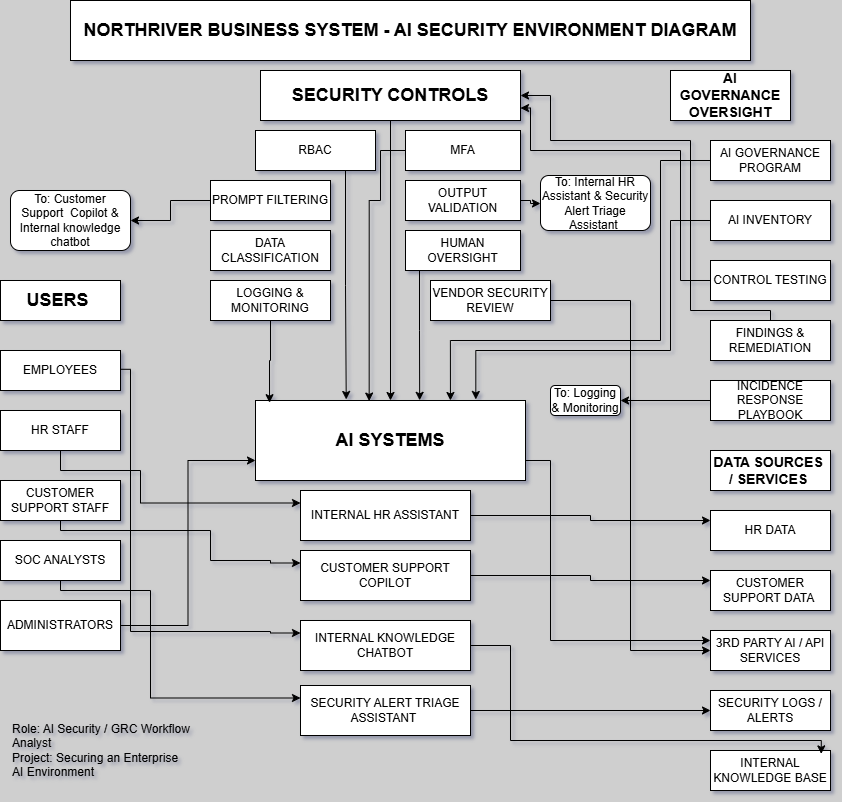

The diagram above was exported from draw.io. Its source (the exported page's mxGraphModel, read from the mxfile embedded in the PNG):
<mxGraphModel dx="1016" dy="582" grid="1" gridSize="10" guides="1" tooltips="1" connect="1" arrows="1" fold="1" page="1" pageScale="1" pageWidth="850" pageHeight="1100" background="#CFCFCF" math="0" shadow="1">
  <root>
    <mxCell id="0" />
    <mxCell id="1" parent="0" />
    <mxCell id="zbqWn-nxZhPXbXaEmndf-4" parent="1" style="rounded=0;whiteSpace=wrap;html=1;" value="&lt;b&gt;&lt;font style=&quot;font-size: 18px;&quot;&gt;NORTHRIVER BUSINESS SYSTEM - AI SECURITY ENVIRONMENT DIAGRAM&lt;/font&gt;&lt;/b&gt;" vertex="1">
      <mxGeometry height="60" width="680" x="80" y="10" as="geometry" />
    </mxCell>
    <mxCell id="zbqWn-nxZhPXbXaEmndf-5" parent="1" style="rounded=0;whiteSpace=wrap;html=1;" value="&lt;b&gt;&lt;font style=&quot;font-size: 18px;&quot;&gt;USERS&amp;nbsp;&lt;/font&gt;&lt;/b&gt;" vertex="1">
      <mxGeometry height="40" width="120" x="10" y="290" as="geometry" />
    </mxCell>
    <mxCell id="zbqWn-nxZhPXbXaEmndf-43" edge="1" parent="1" style="edgeStyle=orthogonalEdgeStyle;rounded=0;orthogonalLoop=1;jettySize=auto;html=1;entryX=0;entryY=0.25;entryDx=0;entryDy=0;" target="zbqWn-nxZhPXbXaEmndf-30">
      <mxGeometry relative="1" as="geometry">
        <Array as="points">
          <mxPoint x="140" y="379" />
          <mxPoint x="140" y="641" />
          <mxPoint x="280" y="641" />
          <mxPoint x="280" y="643" />
        </Array>
        <mxPoint x="120" y="378.75" as="sourcePoint" />
        <mxPoint x="300" y="641" as="targetPoint" />
      </mxGeometry>
    </mxCell>
    <mxCell id="zbqWn-nxZhPXbXaEmndf-6" parent="1" style="rounded=0;whiteSpace=wrap;html=1;" value="EMPLOYEES" vertex="1">
      <mxGeometry height="40" width="120" x="10" y="360" as="geometry" />
    </mxCell>
    <mxCell id="zbqWn-nxZhPXbXaEmndf-38" edge="1" parent="1" source="zbqWn-nxZhPXbXaEmndf-7" style="edgeStyle=orthogonalEdgeStyle;rounded=0;orthogonalLoop=1;jettySize=auto;html=1;entryX=0;entryY=0.25;entryDx=0;entryDy=0;exitX=0.5;exitY=1;exitDx=0;exitDy=0;" target="zbqWn-nxZhPXbXaEmndf-28">
      <mxGeometry relative="1" as="geometry">
        <Array as="points">
          <mxPoint x="70" y="480" />
          <mxPoint x="150" y="480" />
          <mxPoint x="150" y="513" />
        </Array>
      </mxGeometry>
    </mxCell>
    <mxCell id="zbqWn-nxZhPXbXaEmndf-7" parent="1" style="rounded=0;whiteSpace=wrap;html=1;" value="HR STAFF" vertex="1">
      <mxGeometry height="40" width="120" x="10" y="420" as="geometry" />
    </mxCell>
    <mxCell id="zbqWn-nxZhPXbXaEmndf-42" edge="1" parent="1" source="zbqWn-nxZhPXbXaEmndf-8" style="edgeStyle=orthogonalEdgeStyle;rounded=0;orthogonalLoop=1;jettySize=auto;html=1;entryX=0;entryY=0.25;entryDx=0;entryDy=0;" target="zbqWn-nxZhPXbXaEmndf-29">
      <mxGeometry relative="1" as="geometry">
        <Array as="points">
          <mxPoint x="70" y="540" />
          <mxPoint x="220" y="540" />
          <mxPoint x="220" y="570" />
          <mxPoint x="280" y="570" />
          <mxPoint x="280" y="573" />
        </Array>
        <mxPoint x="290" y="573" as="targetPoint" />
      </mxGeometry>
    </mxCell>
    <mxCell id="zbqWn-nxZhPXbXaEmndf-8" parent="1" style="rounded=0;whiteSpace=wrap;html=1;" value="CUSTOMER SUPPORT STAFF" vertex="1">
      <mxGeometry height="40" width="120" x="10" y="490" as="geometry" />
    </mxCell>
    <mxCell id="zbqWn-nxZhPXbXaEmndf-41" edge="1" parent="1" source="zbqWn-nxZhPXbXaEmndf-9" style="edgeStyle=orthogonalEdgeStyle;rounded=0;orthogonalLoop=1;jettySize=auto;html=1;exitX=0.5;exitY=1;exitDx=0;exitDy=0;entryX=0;entryY=0.25;entryDx=0;entryDy=0;" target="zbqWn-nxZhPXbXaEmndf-31">
      <mxGeometry relative="1" as="geometry">
        <Array as="points">
          <mxPoint x="70" y="600" />
          <mxPoint x="160" y="600" />
          <mxPoint x="160" y="708" />
        </Array>
      </mxGeometry>
    </mxCell>
    <mxCell id="zbqWn-nxZhPXbXaEmndf-9" parent="1" style="rounded=0;whiteSpace=wrap;html=1;" value="SOC ANALYSTS" vertex="1">
      <mxGeometry height="40" width="120" x="10" y="550" as="geometry" />
    </mxCell>
    <mxCell id="zbqWn-nxZhPXbXaEmndf-44" edge="1" parent="1" source="zbqWn-nxZhPXbXaEmndf-10" style="edgeStyle=orthogonalEdgeStyle;rounded=0;orthogonalLoop=1;jettySize=auto;html=1;entryX=0;entryY=0.75;entryDx=0;entryDy=0;" target="zbqWn-nxZhPXbXaEmndf-27">
      <mxGeometry relative="1" as="geometry" />
    </mxCell>
    <mxCell id="zbqWn-nxZhPXbXaEmndf-10" parent="1" style="rounded=0;whiteSpace=wrap;html=1;" value="ADMINISTRATORS" vertex="1">
      <mxGeometry height="50" width="120" x="10" y="610" as="geometry" />
    </mxCell>
    <mxCell id="zbqWn-nxZhPXbXaEmndf-11" parent="1" style="rounded=0;whiteSpace=wrap;html=1;" value="&lt;b&gt;&lt;font style=&quot;font-size: 18px;&quot;&gt;SECURITY CONTROLS&lt;/font&gt;&lt;/b&gt;" vertex="1">
      <mxGeometry height="50" width="260" x="270" y="80" as="geometry" />
    </mxCell>
    <mxCell id="zbqWn-nxZhPXbXaEmndf-13" parent="1" style="rounded=0;whiteSpace=wrap;html=1;" value="RBAC" vertex="1">
      <mxGeometry height="40" width="120" x="265" y="140" as="geometry" />
    </mxCell>
    <mxCell id="zbqWn-nxZhPXbXaEmndf-62" edge="1" parent="1" source="zbqWn-nxZhPXbXaEmndf-14" style="edgeStyle=orthogonalEdgeStyle;rounded=0;orthogonalLoop=1;jettySize=auto;html=1;entryX=1;entryY=0.5;entryDx=0;entryDy=0;" target="zbqWn-nxZhPXbXaEmndf-61">
      <mxGeometry relative="1" as="geometry" />
    </mxCell>
    <mxCell id="zbqWn-nxZhPXbXaEmndf-14" parent="1" style="rounded=0;whiteSpace=wrap;html=1;" value="PROMPT FILTERING" vertex="1">
      <mxGeometry height="40" width="120" x="220" y="190" as="geometry" />
    </mxCell>
    <mxCell id="zbqWn-nxZhPXbXaEmndf-15" parent="1" style="rounded=0;whiteSpace=wrap;html=1;" value="MFA" vertex="1">
      <mxGeometry height="40" width="115" x="415" y="140" as="geometry" />
    </mxCell>
    <mxCell id="zbqWn-nxZhPXbXaEmndf-64" edge="1" parent="1" source="zbqWn-nxZhPXbXaEmndf-16" style="edgeStyle=orthogonalEdgeStyle;rounded=0;orthogonalLoop=1;jettySize=auto;html=1;" target="zbqWn-nxZhPXbXaEmndf-63">
      <mxGeometry relative="1" as="geometry">
        <Array as="points">
          <mxPoint x="540" y="210" />
          <mxPoint x="540" y="213" />
        </Array>
      </mxGeometry>
    </mxCell>
    <mxCell id="zbqWn-nxZhPXbXaEmndf-16" parent="1" style="rounded=0;whiteSpace=wrap;html=1;" value="OUTPUT VALIDATION" vertex="1">
      <mxGeometry height="40" width="115" x="415" y="190" as="geometry" />
    </mxCell>
    <mxCell id="zbqWn-nxZhPXbXaEmndf-17" parent="1" style="rounded=0;whiteSpace=wrap;html=1;" value="HUMAN OVERSIGHT" vertex="1">
      <mxGeometry height="40" width="115" x="415" y="240" as="geometry" />
    </mxCell>
    <mxCell id="zbqWn-nxZhPXbXaEmndf-18" parent="1" style="rounded=0;whiteSpace=wrap;html=1;" value="DATA CLASSIFICATION" vertex="1">
      <mxGeometry height="40" width="120" x="220" y="240" as="geometry" />
    </mxCell>
    <mxCell id="zbqWn-nxZhPXbXaEmndf-51" edge="1" parent="1" source="zbqWn-nxZhPXbXaEmndf-19" style="edgeStyle=orthogonalEdgeStyle;rounded=0;orthogonalLoop=1;jettySize=auto;html=1;entryX=0;entryY=0.5;entryDx=0;entryDy=0;" target="zbqWn-nxZhPXbXaEmndf-35">
      <mxGeometry relative="1" as="geometry" />
    </mxCell>
    <mxCell id="zbqWn-nxZhPXbXaEmndf-19" parent="1" style="rounded=0;whiteSpace=wrap;html=1;" value="VENDOR SECURITY REVIEW" vertex="1">
      <mxGeometry height="40" width="120" x="440" y="290" as="geometry" />
    </mxCell>
    <mxCell id="zbqWn-nxZhPXbXaEmndf-20" parent="1" style="rounded=0;whiteSpace=wrap;html=1;" value="LOGGING &amp;amp; MONITORING" vertex="1">
      <mxGeometry height="40" width="120" x="220" y="290" as="geometry" />
    </mxCell>
    <mxCell id="zbqWn-nxZhPXbXaEmndf-21" parent="1" style="rounded=0;whiteSpace=wrap;html=1;" value="&lt;b&gt;&lt;font style=&quot;font-size: 14px;&quot;&gt;AI GOVERNANCE OVERSIGHT&lt;/font&gt;&lt;/b&gt;" vertex="1">
      <mxGeometry height="50" width="120" x="680" y="80" as="geometry" />
    </mxCell>
    <mxCell id="zbqWn-nxZhPXbXaEmndf-22" parent="1" style="rounded=0;whiteSpace=wrap;html=1;" value="AI GOVERNANCE PROGRAM" vertex="1">
      <mxGeometry height="40" width="120" x="720" y="150" as="geometry" />
    </mxCell>
    <mxCell id="zbqWn-nxZhPXbXaEmndf-23" parent="1" style="rounded=0;whiteSpace=wrap;html=1;" value="AI INVENTORY" vertex="1">
      <mxGeometry height="40" width="120" x="720" y="210" as="geometry" />
    </mxCell>
    <mxCell id="zbqWn-nxZhPXbXaEmndf-71" edge="1" parent="1" source="zbqWn-nxZhPXbXaEmndf-24" style="edgeStyle=orthogonalEdgeStyle;rounded=0;orthogonalLoop=1;jettySize=auto;html=1;entryX=1;entryY=0.75;entryDx=0;entryDy=0;" target="zbqWn-nxZhPXbXaEmndf-11">
      <mxGeometry relative="1" as="geometry">
        <Array as="points">
          <mxPoint x="690" y="290" />
          <mxPoint x="690" y="160" />
          <mxPoint x="540" y="160" />
          <mxPoint x="540" y="118" />
        </Array>
      </mxGeometry>
    </mxCell>
    <mxCell id="zbqWn-nxZhPXbXaEmndf-24" parent="1" style="rounded=0;whiteSpace=wrap;html=1;" value="CONTROL TESTING" vertex="1">
      <mxGeometry height="40" width="120" x="720" y="270" as="geometry" />
    </mxCell>
    <mxCell id="zbqWn-nxZhPXbXaEmndf-72" edge="1" parent="1" source="zbqWn-nxZhPXbXaEmndf-25" style="edgeStyle=orthogonalEdgeStyle;rounded=0;orthogonalLoop=1;jettySize=auto;html=1;entryX=1;entryY=0.5;entryDx=0;entryDy=0;" target="zbqWn-nxZhPXbXaEmndf-11">
      <mxGeometry relative="1" as="geometry">
        <Array as="points">
          <mxPoint x="780" y="320" />
          <mxPoint x="700" y="320" />
          <mxPoint x="700" y="150" />
          <mxPoint x="560" y="150" />
          <mxPoint x="560" y="105" />
        </Array>
      </mxGeometry>
    </mxCell>
    <mxCell id="zbqWn-nxZhPXbXaEmndf-25" parent="1" style="rounded=0;whiteSpace=wrap;html=1;" value="FINDINGS &amp;amp; REMEDIATION" vertex="1">
      <mxGeometry height="40" width="120" x="720" y="330" as="geometry" />
    </mxCell>
    <mxCell id="zbqWn-nxZhPXbXaEmndf-74" edge="1" parent="1" source="zbqWn-nxZhPXbXaEmndf-26" style="edgeStyle=orthogonalEdgeStyle;rounded=0;orthogonalLoop=1;jettySize=auto;html=1;entryX=1;entryY=0.5;entryDx=0;entryDy=0;" target="zbqWn-nxZhPXbXaEmndf-73">
      <mxGeometry relative="1" as="geometry" />
    </mxCell>
    <mxCell id="zbqWn-nxZhPXbXaEmndf-26" parent="1" style="rounded=0;whiteSpace=wrap;html=1;" value="INCIDENCE RESPONSE PLAYBOOK" vertex="1">
      <mxGeometry height="40" width="120" x="720" y="390" as="geometry" />
    </mxCell>
    <mxCell id="zbqWn-nxZhPXbXaEmndf-49" edge="1" parent="1" source="zbqWn-nxZhPXbXaEmndf-27" style="edgeStyle=orthogonalEdgeStyle;rounded=0;orthogonalLoop=1;jettySize=auto;html=1;entryX=0;entryY=0.25;entryDx=0;entryDy=0;exitX=1;exitY=0.75;exitDx=0;exitDy=0;" target="zbqWn-nxZhPXbXaEmndf-35">
      <mxGeometry relative="1" as="geometry">
        <Array as="points">
          <mxPoint x="560" y="470" />
          <mxPoint x="560" y="650" />
        </Array>
      </mxGeometry>
    </mxCell>
    <mxCell id="zbqWn-nxZhPXbXaEmndf-27" parent="1" style="rounded=0;whiteSpace=wrap;html=1;" value="&lt;b&gt;&lt;font style=&quot;font-size: 18px;&quot;&gt;AI SYSTEMS&lt;/font&gt;&lt;/b&gt;" vertex="1">
      <mxGeometry height="80" width="270" x="265" y="410" as="geometry" />
    </mxCell>
    <mxCell id="zbqWn-nxZhPXbXaEmndf-45" edge="1" parent="1" source="zbqWn-nxZhPXbXaEmndf-28" style="edgeStyle=orthogonalEdgeStyle;rounded=0;orthogonalLoop=1;jettySize=auto;html=1;entryX=0;entryY=0.25;entryDx=0;entryDy=0;" target="zbqWn-nxZhPXbXaEmndf-33">
      <mxGeometry relative="1" as="geometry" />
    </mxCell>
    <mxCell id="zbqWn-nxZhPXbXaEmndf-28" parent="1" style="rounded=0;whiteSpace=wrap;html=1;" value="INTERNAL HR ASSISTANT" vertex="1">
      <mxGeometry height="50" width="170" x="310" y="500" as="geometry" />
    </mxCell>
    <mxCell id="zbqWn-nxZhPXbXaEmndf-46" edge="1" parent="1" source="zbqWn-nxZhPXbXaEmndf-29" style="edgeStyle=orthogonalEdgeStyle;rounded=0;orthogonalLoop=1;jettySize=auto;html=1;entryX=0;entryY=0.25;entryDx=0;entryDy=0;" target="zbqWn-nxZhPXbXaEmndf-34">
      <mxGeometry relative="1" as="geometry" />
    </mxCell>
    <mxCell id="zbqWn-nxZhPXbXaEmndf-29" parent="1" style="rounded=0;whiteSpace=wrap;html=1;" value="CUSTOMER SUPPORT COPILOT" vertex="1">
      <mxGeometry height="50" width="170" x="310" y="560" as="geometry" />
    </mxCell>
    <mxCell id="zbqWn-nxZhPXbXaEmndf-30" parent="1" style="rounded=0;whiteSpace=wrap;html=1;" value="INTERNAL KNOWLEDGE CHATBOT" vertex="1">
      <mxGeometry height="50" width="170" x="310" y="630" as="geometry" />
    </mxCell>
    <mxCell id="zbqWn-nxZhPXbXaEmndf-75" edge="1" parent="1" source="zbqWn-nxZhPXbXaEmndf-31" style="edgeStyle=orthogonalEdgeStyle;rounded=0;orthogonalLoop=1;jettySize=auto;html=1;exitX=1;exitY=0.5;exitDx=0;exitDy=0;entryX=0;entryY=0.5;entryDx=0;entryDy=0;" target="zbqWn-nxZhPXbXaEmndf-36">
      <mxGeometry relative="1" as="geometry" />
    </mxCell>
    <mxCell id="zbqWn-nxZhPXbXaEmndf-31" parent="1" style="rounded=0;whiteSpace=wrap;html=1;" value="SECURITY ALERT TRIAGE ASSISTANT&amp;nbsp;" vertex="1">
      <mxGeometry height="50" width="170" x="310" y="695" as="geometry" />
    </mxCell>
    <mxCell id="zbqWn-nxZhPXbXaEmndf-32" parent="1" style="rounded=0;whiteSpace=wrap;html=1;" value="&lt;b&gt;&lt;font style=&quot;font-size: 14px;&quot;&gt;DATA SOURCES&amp;nbsp; / SERVICES&amp;nbsp;&lt;/font&gt;&lt;/b&gt;" vertex="1">
      <mxGeometry height="40" width="120" x="720" y="460" as="geometry" />
    </mxCell>
    <mxCell id="zbqWn-nxZhPXbXaEmndf-33" parent="1" style="rounded=0;whiteSpace=wrap;html=1;" value="HR DATA" vertex="1">
      <mxGeometry height="40" width="120" x="720" y="520" as="geometry" />
    </mxCell>
    <mxCell id="zbqWn-nxZhPXbXaEmndf-34" parent="1" style="rounded=0;whiteSpace=wrap;html=1;" value="CUSTOMER SUPPORT DATA&amp;nbsp;" vertex="1">
      <mxGeometry height="40" width="120" x="720" y="580" as="geometry" />
    </mxCell>
    <mxCell id="zbqWn-nxZhPXbXaEmndf-35" parent="1" style="rounded=0;whiteSpace=wrap;html=1;" value="3RD PARTY AI / API SERVICES" vertex="1">
      <mxGeometry height="40" width="120" x="720" y="640" as="geometry" />
    </mxCell>
    <mxCell id="zbqWn-nxZhPXbXaEmndf-36" parent="1" style="rounded=0;whiteSpace=wrap;html=1;" value="SECURITY LOGS / ALERTS" vertex="1">
      <mxGeometry height="40" width="120" x="720" y="700" as="geometry" />
    </mxCell>
    <mxCell id="zbqWn-nxZhPXbXaEmndf-37" parent="1" style="rounded=0;whiteSpace=wrap;html=1;" value="INTERNAL KNOWLEDGE BASE" vertex="1">
      <mxGeometry height="40" width="120" x="720" y="760" as="geometry" />
    </mxCell>
    <mxCell id="zbqWn-nxZhPXbXaEmndf-47" edge="1" parent="1" source="zbqWn-nxZhPXbXaEmndf-30" style="edgeStyle=orthogonalEdgeStyle;rounded=0;orthogonalLoop=1;jettySize=auto;html=1;exitX=1;exitY=0.5;exitDx=0;exitDy=0;entryX=0.923;entryY=0.085;entryDx=0;entryDy=0;entryPerimeter=0;" target="zbqWn-nxZhPXbXaEmndf-37">
      <mxGeometry relative="1" as="geometry">
        <Array as="points">
          <mxPoint x="520" y="655" />
          <mxPoint x="520" y="750" />
          <mxPoint x="831" y="750" />
        </Array>
      </mxGeometry>
    </mxCell>
    <mxCell id="zbqWn-nxZhPXbXaEmndf-50" edge="1" parent="1" source="zbqWn-nxZhPXbXaEmndf-11" style="edgeStyle=orthogonalEdgeStyle;rounded=0;orthogonalLoop=1;jettySize=auto;html=1;">
      <mxGeometry relative="1" as="geometry">
        <mxPoint x="400" y="410" as="targetPoint" />
      </mxGeometry>
    </mxCell>
    <mxCell id="zbqWn-nxZhPXbXaEmndf-52" edge="1" parent="1" source="zbqWn-nxZhPXbXaEmndf-20" style="edgeStyle=orthogonalEdgeStyle;rounded=0;orthogonalLoop=1;jettySize=auto;html=1;entryX=0.052;entryY=0.027;entryDx=0;entryDy=0;entryPerimeter=0;" target="zbqWn-nxZhPXbXaEmndf-27">
      <mxGeometry relative="1" as="geometry" />
    </mxCell>
    <mxCell id="zbqWn-nxZhPXbXaEmndf-53" edge="1" parent="1" source="zbqWn-nxZhPXbXaEmndf-17" style="edgeStyle=orthogonalEdgeStyle;rounded=0;orthogonalLoop=1;jettySize=auto;html=1;entryX=0.608;entryY=-0.002;entryDx=0;entryDy=0;entryPerimeter=0;" target="zbqWn-nxZhPXbXaEmndf-27">
      <mxGeometry relative="1" as="geometry">
        <Array as="points">
          <mxPoint x="429" y="340" />
          <mxPoint x="429" y="340" />
        </Array>
        <mxPoint x="430" y="400" as="targetPoint" />
      </mxGeometry>
    </mxCell>
    <mxCell id="zbqWn-nxZhPXbXaEmndf-61" parent="1" style="rounded=1;whiteSpace=wrap;html=1;" value="To: Customer Support&amp;nbsp; Copilot &amp;amp; Internal knowledge chatbot" vertex="1">
      <mxGeometry height="60" width="120" x="20" y="200" as="geometry" />
    </mxCell>
    <mxCell id="zbqWn-nxZhPXbXaEmndf-63" parent="1" style="rounded=1;whiteSpace=wrap;html=1;" value="To: Internal HR Assistant &amp;amp; Security Alert Triage Assistant&amp;nbsp;" vertex="1">
      <mxGeometry height="55" width="110" x="550" y="185" as="geometry" />
    </mxCell>
    <mxCell id="zbqWn-nxZhPXbXaEmndf-66" edge="1" parent="1" source="zbqWn-nxZhPXbXaEmndf-13" style="edgeStyle=orthogonalEdgeStyle;rounded=0;orthogonalLoop=1;jettySize=auto;html=1;exitX=0.75;exitY=1;exitDx=0;exitDy=0;entryX=0.336;entryY=-0.013;entryDx=0;entryDy=0;entryPerimeter=0;" target="zbqWn-nxZhPXbXaEmndf-27">
      <mxGeometry relative="1" as="geometry">
        <mxPoint x="354" y="400" as="targetPoint" />
      </mxGeometry>
    </mxCell>
    <mxCell id="zbqWn-nxZhPXbXaEmndf-68" edge="1" parent="1" source="zbqWn-nxZhPXbXaEmndf-15" style="edgeStyle=orthogonalEdgeStyle;rounded=0;orthogonalLoop=1;jettySize=auto;html=1;exitX=0;exitY=0.5;exitDx=0;exitDy=0;entryX=0.421;entryY=0.007;entryDx=0;entryDy=0;entryPerimeter=0;" target="zbqWn-nxZhPXbXaEmndf-27">
      <mxGeometry relative="1" as="geometry">
        <Array as="points">
          <mxPoint x="390" y="160" />
          <mxPoint x="390" y="210" />
          <mxPoint x="379" y="210" />
        </Array>
      </mxGeometry>
    </mxCell>
    <mxCell id="zbqWn-nxZhPXbXaEmndf-69" edge="1" parent="1" source="zbqWn-nxZhPXbXaEmndf-22" style="edgeStyle=orthogonalEdgeStyle;rounded=0;orthogonalLoop=1;jettySize=auto;html=1;entryX=0.722;entryY=0;entryDx=0;entryDy=0;entryPerimeter=0;" target="zbqWn-nxZhPXbXaEmndf-27">
      <mxGeometry relative="1" as="geometry">
        <Array as="points">
          <mxPoint x="670" y="170" />
          <mxPoint x="670" y="350" />
          <mxPoint x="460" y="350" />
        </Array>
      </mxGeometry>
    </mxCell>
    <mxCell id="zbqWn-nxZhPXbXaEmndf-70" edge="1" parent="1" source="zbqWn-nxZhPXbXaEmndf-23" style="edgeStyle=orthogonalEdgeStyle;rounded=0;orthogonalLoop=1;jettySize=auto;html=1;entryX=0.816;entryY=-0.013;entryDx=0;entryDy=0;entryPerimeter=0;" target="zbqWn-nxZhPXbXaEmndf-27">
      <mxGeometry relative="1" as="geometry">
        <Array as="points">
          <mxPoint x="680" y="230" />
          <mxPoint x="680" y="360" />
          <mxPoint x="485" y="360" />
        </Array>
      </mxGeometry>
    </mxCell>
    <mxCell id="zbqWn-nxZhPXbXaEmndf-73" parent="1" style="rounded=1;whiteSpace=wrap;html=1;" value="To: Logging &amp;amp; Monitoring" vertex="1">
      <mxGeometry height="30" width="70" x="560" y="395" as="geometry" />
    </mxCell>
    <mxCell id="zbqWn-nxZhPXbXaEmndf-76" parent="1" style="text;html=1;whiteSpace=wrap;strokeColor=none;fillColor=none;align=left;verticalAlign=middle;rounded=0;" value="Role: AI Security / GRC Workflow Analyst&amp;nbsp;&lt;div&gt;Project: Securing an Enterprise AI Environment&lt;/div&gt;" vertex="1">
      <mxGeometry height="80" width="180" x="20" y="720" as="geometry" />
    </mxCell>
  </root>
</mxGraphModel>